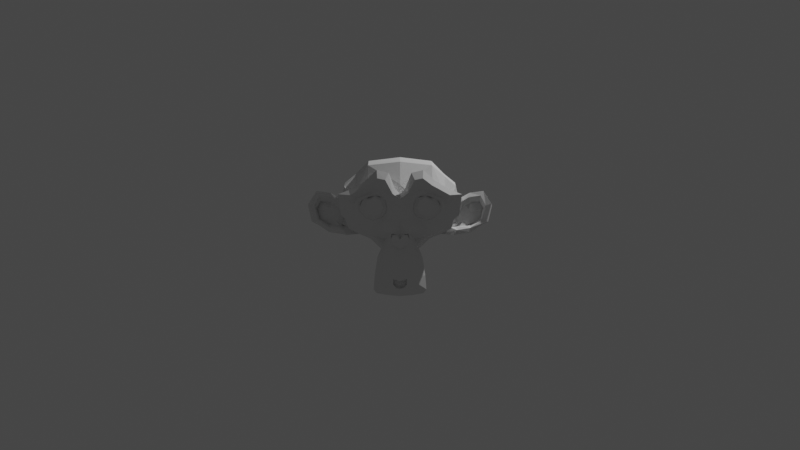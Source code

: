 # Source: Monkey3.blend  (saved by Blender 2.90.8; exported with 4.5.12 LTS)
import bpy
from mathutils import Matrix  # noqa: F401  (used for matrix-valued properties, if any)

bpy.ops.wm.read_factory_settings(use_empty=True)
scene = bpy.context.scene
scene.name = 'Scene'

# ---- collections
col_collection = bpy.data.collections.new('Collection'); scene.collection.children.link(col_collection)

# ---- world
world_world = bpy.data.worlds.new('World'); scene.world = world_world
world_world.use_nodes = True; world_world.node_tree.nodes.clear()
_N = world_world.node_tree.nodes; _L = world_world.node_tree.links
n0 = _N.new('ShaderNodeOutputWorld'); n0.name = 'World Output'; n0.location = (300, 300)
n1 = _N.new('ShaderNodeBackground'); n1.name = 'Background'; n1.location = (10, 300)
n1.inputs[0].default_value = (0.05088, 0.05088, 0.05088, 1.0)
_L.new(n1.outputs[0], n0.inputs[0])
n0.is_active_output = True
world_world.color = (0.05088, 0.05088, 0.05088)
world_world.use_sun_shadow = False
world_world.sun_shadow_jitter_overblur = 0.0

# ---- cameras
cam_camera = bpy.data.cameras.new('Camera')
cam_camera.clip_end = 100.0
cam_camera.ortho_scale = 7.314

# ---- lights
light_light = bpy.data.lights.new('Light', 'POINT')
light_light.transmission_factor = 0.0
light_light.energy = 1000.0
light_light.shadow_soft_size = 0.1
light_light.shadow_maximum_resolution = 0.006
light_light.use_absolute_resolution = True

# ---- meshes
me_suzanne = bpy.data.meshes.new('Suzanne')
me_suzanne.from_pydata([(0.4375, -0.7656, 0.1641), (-0.4375, -0.7656, 0.1641), (0.5, -0.6875, 0.09375), (-0.5, -0.6875, 0.09375), (0.5469, -0.5781, 0.05469), (-0.5469, -0.5781, 0.05469), (0.3516, -0.6172, -0.02344), (-0.3516, -0.6172, -0.02344), (0.3516, -0.7188, 0.03125), (-0.3516, -0.7188, 0.03125), (0.3516, -0.7812, 0.1328), (-0.3516, -0.7812, 0.1328), (0.2734, -0.7969, 0.1641), (-0.2734, -0.7969, 0.1641), (0.2031, -0.7422, 0.09375), (-0.2031, -0.7422, 0.09375), (0.1562, -0.6484, 0.05469), (-0.1562, -0.6484, 0.05469), (0.07812, -0.6562, 0.2422), (-0.07812, -0.6562, 0.2422), (0.1406, -0.7422, 0.2422), (-0.1406, -0.7422, 0.2422), (0.2422, -0.7969, 0.2422), (-0.2422, -0.7969, 0.2422), (0.2734, -0.7969, 0.3281), (-0.2734, -0.7969, 0.3281), (0.2031, -0.7422, 0.3906), (-0.2031, -0.7422, 0.3906), (0.1562, -0.6484, 0.4375), (-0.1562, -0.6484, 0.4375), (0.3516, -0.6172, 0.5156), (-0.3516, -0.6172, 0.5156), (0.3516, -0.7188, 0.4531), (-0.3516, -0.7188, 0.4531), (0.3516, -0.7812, 0.3594), (-0.3516, -0.7812, 0.3594), (0.4375, -0.7656, 0.3281), (-0.4375, -0.7656, 0.3281), (0.5, -0.6875, 0.3906), (-0.5, -0.6875, 0.3906), (0.5469, -0.5781, 0.4375), (-0.5469, -0.5781, 0.4375), (0.625, -0.5625, 0.2422), (-0.625, -0.5625, 0.2422), (0.5625, -0.6719, 0.2422), (-0.5625, -0.6719, 0.2422), (0.4688, -0.7578, 0.2422), (-0.4688, -0.7578, 0.2422), (0.4766, -0.7734, 0.2422), (-0.4766, -0.7734, 0.2422), (0.4453, -0.7812, 0.3359), (-0.4453, -0.7812, 0.3359), (0.3516, -0.8047, 0.375), (-0.3516, -0.8047, 0.375), (0.2656, -0.8203, 0.3359), (-0.2656, -0.8203, 0.3359), (0.2266, -0.8203, 0.2422), (-0.2266, -0.8203, 0.2422), (0.2656, -0.8203, 0.1562), (-0.2656, -0.8203, 0.1562), (0.3516, -0.8281, 0.2422), (-0.3516, -0.8281, 0.2422), (0.3516, -0.8047, 0.1172), (-0.3516, -0.8047, 0.1172), (0.4453, -0.7812, 0.1562), (-0.4453, -0.7812, 0.1562), (0.0, -0.7422, 0.4297), (0.0, -0.8203, 0.3516), (0.0, -0.7344, -0.6797), (0.0, -0.7812, -0.3203), (0.0, -0.7969, -0.1875), (0.0, -0.7188, -0.7734), (0.0, -0.6016, 0.4062), (0.0, -0.5703, 0.5703), (0.0, 0.5469, 0.8984), (0.0, 0.8516, 0.5625), (0.0, 0.8281, 0.07031), (0.0, 0.3516, -0.3828), (0.2031, -0.5625, -0.1875), (-0.2031, -0.5625, -0.1875), (0.3125, -0.5703, -0.4375), (-0.3125, -0.5703, -0.4375), (0.3516, -0.5703, -0.6953), (-0.3516, -0.5703, -0.6953), (0.3672, -0.5312, -0.8906), (-0.3672, -0.5312, -0.8906), (0.3281, -0.5234, -0.9453), (-0.3281, -0.5234, -0.9453), (0.1797, -0.5547, -0.9688), (-0.1797, -0.5547, -0.9688), (0.0, -0.5781, -0.9844), (0.4375, -0.5312, -0.1406), (-0.4375, -0.5312, -0.1406), (0.6328, -0.5391, -0.03906), (-0.6328, -0.5391, -0.03906), (0.8281, -0.4453, 0.1484), (-0.8281, -0.4453, 0.1484), (0.8594, -0.5938, 0.4297), (-0.8594, -0.5938, 0.4297), (0.7109, -0.625, 0.4844), (-0.7109, -0.625, 0.4844), (0.4922, -0.6875, 0.6016), (-0.4922, -0.6875, 0.6016), (0.3203, -0.7344, 0.7578), (-0.3203, -0.7344, 0.7578), (0.1562, -0.7578, 0.7188), (-0.1562, -0.7578, 0.7188), (0.0625, -0.75, 0.4922), (-0.0625, -0.75, 0.4922), (0.1641, -0.7734, 0.4141), (-0.1641, -0.7734, 0.4141), (0.125, -0.7656, 0.3047), (-0.125, -0.7656, 0.3047), (0.2031, -0.7422, 0.09375), (-0.2031, -0.7422, 0.09375), (0.375, -0.7031, 0.01562), (-0.375, -0.7031, 0.01562), (0.4922, -0.6719, 0.0625), (-0.4922, -0.6719, 0.0625), (0.625, -0.6484, 0.1875), (-0.625, -0.6484, 0.1875), (0.6406, -0.6484, 0.2969), (-0.6406, -0.6484, 0.2969), (0.6016, -0.6641, 0.375), (-0.6016, -0.6641, 0.375), (0.4297, -0.7188, 0.4375), (-0.4297, -0.7188, 0.4375), (0.25, -0.7578, 0.4688), (-0.25, -0.7578, 0.4688), (0.0, -0.7344, -0.7656), (0.1094, -0.7344, -0.7188), (-0.1094, -0.7344, -0.7188), (0.1172, -0.7109, -0.8359), (-0.1172, -0.7109, -0.8359), (0.0625, -0.6953, -0.8828), (-0.0625, -0.6953, -0.8828), (0.0, -0.6875, -0.8906), (0.0, -0.75, -0.1953), (0.0, -0.7422, -0.1406), (0.1016, -0.7422, -0.1484), (-0.1016, -0.7422, -0.1484), (0.125, -0.75, -0.2266), (-0.125, -0.75, -0.2266), (0.08594, -0.7422, -0.2891), (-0.08594, -0.7422, -0.2891), (0.3984, -0.6719, -0.04688), (-0.3984, -0.6719, -0.04688), (0.6172, -0.625, 0.05469), (-0.6172, -0.625, 0.05469), (0.7266, -0.6016, 0.2031), (-0.7266, -0.6016, 0.2031), (0.7422, -0.6562, 0.375), (-0.7422, -0.6562, 0.375), (0.6875, -0.7266, 0.4141), (-0.6875, -0.7266, 0.4141), (0.4375, -0.7969, 0.5469), (-0.4375, -0.7969, 0.5469), (0.3125, -0.8359, 0.6406), (-0.3125, -0.8359, 0.6406), (0.2031, -0.8516, 0.6172), (-0.2031, -0.8516, 0.6172), (0.1016, -0.8438, 0.4297), (-0.1016, -0.8438, 0.4297), (0.125, -0.8125, -0.1016), (-0.125, -0.8125, -0.1016), (0.2109, -0.7109, -0.4453), (-0.2109, -0.7109, -0.4453), (0.25, -0.6875, -0.7031), (-0.25, -0.6875, -0.7031), (0.2656, -0.6641, -0.8203), (-0.2656, -0.6641, -0.8203), (0.2344, -0.6328, -0.9141), (-0.2344, -0.6328, -0.9141), (0.1641, -0.6328, -0.9297), (-0.1641, -0.6328, -0.9297), (0.0, -0.6406, -0.9453), (0.0, -0.7266, 0.04688), (0.0, -0.7656, 0.2109), (0.3281, -0.7422, 0.4766), (-0.3281, -0.7422, 0.4766), (0.1641, -0.75, 0.1406), (-0.1641, -0.75, 0.1406), (0.1328, -0.7578, 0.2109), (-0.1328, -0.7578, 0.2109), (0.1172, -0.7344, -0.6875), (-0.1172, -0.7344, -0.6875), (0.07812, -0.75, -0.4453), (-0.07812, -0.75, -0.4453), (0.0, -0.75, -0.4453), (0.0, -0.7422, -0.3281), (0.09375, -0.7812, -0.2734), (-0.09375, -0.7812, -0.2734), (0.1328, -0.7969, -0.2266), (-0.1328, -0.7969, -0.2266), (0.1094, -0.7812, -0.1328), (-0.1094, -0.7812, -0.1328), (0.03906, -0.7812, -0.125), (-0.03906, -0.7812, -0.125), (0.0, -0.8281, -0.2031), (0.04688, -0.8125, -0.1484), (-0.04688, -0.8125, -0.1484), (0.09375, -0.8125, -0.1562), (-0.09375, -0.8125, -0.1562), (0.1094, -0.8281, -0.2266), (-0.1094, -0.8281, -0.2266), (0.07812, -0.8047, -0.25), (-0.07812, -0.8047, -0.25), (0.0, -0.8047, -0.2891), (0.2578, -0.5547, -0.3125), (-0.2578, -0.5547, -0.3125), (0.1641, -0.7109, -0.2422), (-0.1641, -0.7109, -0.2422), (0.1797, -0.7109, -0.3125), (-0.1797, -0.7109, -0.3125), (0.2344, -0.5547, -0.25), (-0.2344, -0.5547, -0.25), (0.0, -0.6875, -0.875), (0.04688, -0.6875, -0.8672), (-0.04688, -0.6875, -0.8672), (0.09375, -0.7109, -0.8203), (-0.09375, -0.7109, -0.8203), (0.09375, -0.7266, -0.7422), (-0.09375, -0.7266, -0.7422), (0.0, -0.6562, -0.7812), (0.09375, -0.6641, -0.75), (-0.09375, -0.6641, -0.75), (0.09375, -0.6406, -0.8125), (-0.09375, -0.6406, -0.8125), (0.04688, -0.6328, -0.8516), (-0.04688, -0.6328, -0.8516), (0.0, -0.6328, -0.8594), (0.1719, -0.7812, 0.2188), (-0.1719, -0.7812, 0.2188), (0.1875, -0.7734, 0.1562), (-0.1875, -0.7734, 0.1562), (0.3359, -0.7578, 0.4297), (-0.3359, -0.7578, 0.4297), (0.2734, -0.7734, 0.4219), (-0.2734, -0.7734, 0.4219), (0.4219, -0.7734, 0.3984), (-0.4219, -0.7734, 0.3984), (0.5625, -0.6953, 0.3516), (-0.5625, -0.6953, 0.3516), (0.5859, -0.6875, 0.2891), (-0.5859, -0.6875, 0.2891), (0.5781, -0.6797, 0.1953), (-0.5781, -0.6797, 0.1953), (0.4766, -0.7188, 0.1016), (-0.4766, -0.7188, 0.1016), (0.375, -0.7422, 0.0625), (-0.375, -0.7422, 0.0625), (0.2266, -0.7812, 0.1094), (-0.2266, -0.7812, 0.1094), (0.1797, -0.7812, 0.2969), (-0.1797, -0.7812, 0.2969), (0.2109, -0.7812, 0.375), (-0.2109, -0.7812, 0.375), (0.2344, -0.7578, 0.3594), (-0.2344, -0.7578, 0.3594), (0.1953, -0.7578, 0.2969), (-0.1953, -0.7578, 0.2969), (0.2422, -0.7578, 0.125), (-0.2422, -0.7578, 0.125), (0.375, -0.7266, 0.08594), (-0.375, -0.7266, 0.08594), (0.4609, -0.7031, 0.1172), (-0.4609, -0.7031, 0.1172), (0.5469, -0.6719, 0.2109), (-0.5469, -0.6719, 0.2109), (0.5547, -0.6719, 0.2812), (-0.5547, -0.6719, 0.2812), (0.5312, -0.6797, 0.3359), (-0.5312, -0.6797, 0.3359), (0.4141, -0.75, 0.3906), (-0.4141, -0.75, 0.3906), (0.2812, -0.7656, 0.3984), (-0.2812, -0.7656, 0.3984), (0.3359, -0.75, 0.4062), (-0.3359, -0.75, 0.4062), (0.2031, -0.75, 0.1719), (-0.2031, -0.75, 0.1719), (0.1953, -0.75, 0.2266), (-0.1953, -0.75, 0.2266), (0.1094, -0.6094, 0.4609), (-0.1094, -0.6094, 0.4609), (0.1953, -0.6172, 0.6641), (-0.1953, -0.6172, 0.6641), (0.3359, -0.5938, 0.6875), (-0.3359, -0.5938, 0.6875), (0.4844, -0.5547, 0.5547), (-0.4844, -0.5547, 0.5547), (0.6797, -0.4922, 0.4531), (-0.6797, -0.4922, 0.4531), (0.7969, -0.4609, 0.4062), (-0.7969, -0.4609, 0.4062), (0.7734, -0.375, 0.1641), (-0.7734, -0.375, 0.1641), (0.6016, -0.4141, 0.0), (-0.6016, -0.4141, 0.0), (0.4375, -0.4688, -0.09375), (-0.4375, -0.4688, -0.09375), (0.0, -0.2891, 0.8984), (0.0, 0.07812, 0.9844), (0.0, 0.6719, -0.1953), (0.0, -0.1875, -0.4609), (0.0, -0.4609, -0.9766), (0.0, -0.3438, -0.8047), (0.0, -0.3203, -0.5703), (0.0, -0.2812, -0.4844), (0.8516, -0.05469, 0.2344), (-0.8516, -0.05469, 0.2344), (0.8594, 0.04688, 0.3203), (-0.8594, 0.04688, 0.3203), (0.7734, 0.4375, 0.2656), (-0.7734, 0.4375, 0.2656), (0.4609, 0.7031, 0.4375), (-0.4609, 0.7031, 0.4375), (0.7344, -0.07031, -0.04688), (-0.7344, -0.07031, -0.04688), (0.5938, 0.1641, -0.125), (-0.5938, 0.1641, -0.125), (0.6406, 0.4297, -0.007812), (-0.6406, 0.4297, -0.007812), (0.3359, 0.6641, 0.05469), (-0.3359, 0.6641, 0.05469), (0.2344, -0.4062, -0.3516), (-0.2344, -0.4062, -0.3516), (0.1797, -0.2578, -0.4141), (-0.1797, -0.2578, -0.4141), (0.2891, -0.3828, -0.7109), (-0.2891, -0.3828, -0.7109), (0.25, -0.3906, -0.5), (-0.25, -0.3906, -0.5), (0.3281, -0.3984, -0.9141), (-0.3281, -0.3984, -0.9141), (0.1406, -0.3672, -0.7578), (-0.1406, -0.3672, -0.7578), (0.125, -0.3594, -0.5391), (-0.125, -0.3594, -0.5391), (0.1641, -0.4375, -0.9453), (-0.1641, -0.4375, -0.9453), (0.2188, -0.4297, -0.2812), (-0.2188, -0.4297, -0.2812), (0.2109, -0.4688, -0.2266), (-0.2109, -0.4688, -0.2266), (0.2031, -0.5, -0.1719), (-0.2031, -0.5, -0.1719), (0.2109, -0.1641, -0.3906), (-0.2109, -0.1641, -0.3906), (0.2969, 0.2656, -0.3125), (-0.2969, 0.2656, -0.3125), (0.3438, 0.5391, -0.1484), (-0.3438, 0.5391, -0.1484), (0.4531, 0.3828, 0.8672), (-0.4531, 0.3828, 0.8672), (0.4531, 0.07031, 0.9297), (-0.4531, 0.07031, 0.9297), (0.4531, -0.2344, 0.8516), (-0.4531, -0.2344, 0.8516), (0.4609, -0.4297, 0.5234), (-0.4609, -0.4297, 0.5234), (0.7266, -0.3359, 0.4062), (-0.7266, -0.3359, 0.4062), (0.6328, -0.2812, 0.4531), (-0.6328, -0.2812, 0.4531), (0.6406, -0.05469, 0.7031), (-0.6406, -0.05469, 0.7031), (0.7969, -0.125, 0.5625), (-0.7969, -0.125, 0.5625), (0.7969, 0.1172, 0.6172), (-0.7969, 0.1172, 0.6172), (0.6406, 0.1953, 0.75), (-0.6406, 0.1953, 0.75), (0.6406, 0.4453, 0.6797), (-0.6406, 0.4453, 0.6797), (0.7969, 0.3594, 0.5391), (-0.7969, 0.3594, 0.5391), (0.6172, 0.5859, 0.3281), (-0.6172, 0.5859, 0.3281), (0.4844, 0.5469, 0.02344), (-0.4844, 0.5469, 0.02344), (0.8203, 0.2031, 0.3281), (-0.8203, 0.2031, 0.3281), (0.4062, -0.1484, -0.1719), (-0.4062, -0.1484, -0.1719), (0.4297, 0.2109, -0.1953), (-0.4297, 0.2109, -0.1953), (0.8906, 0.2344, 0.4062), (-0.8906, 0.2344, 0.4062), (0.7734, 0.125, -0.1406), (-0.7734, 0.125, -0.1406), (1.039, 0.3281, -0.1016), (-1.039, 0.3281, -0.1016), (1.281, 0.4297, 0.05469), (-1.281, 0.4297, 0.05469), (1.352, 0.4219, 0.3203), (-1.352, 0.4219, 0.3203), (1.234, 0.4219, 0.5078), (-1.234, 0.4219, 0.5078), (1.023, 0.3125, 0.4766), (-1.023, 0.3125, 0.4766), (1.016, 0.2891, 0.4141), (-1.016, 0.2891, 0.4141), (1.188, 0.3906, 0.4375), (-1.188, 0.3906, 0.4375), (1.266, 0.4062, 0.2891), (-1.266, 0.4062, 0.2891), (1.211, 0.4062, 0.07812), (-1.211, 0.4062, 0.07812), (1.031, 0.3047, -0.03906), (-1.031, 0.3047, -0.03906), (0.8281, 0.1328, -0.07031), (-0.8281, 0.1328, -0.07031), (0.9219, 0.2188, 0.3594), (-0.9219, 0.2188, 0.3594), (0.9453, 0.2891, 0.3047), (-0.9453, 0.2891, 0.3047), (0.8828, 0.2109, -0.02344), (-0.8828, 0.2109, -0.02344), (1.039, 0.3672, 0.0), (-1.039, 0.3672, 0.0), (1.188, 0.4453, 0.09375), (-1.188, 0.4453, 0.09375), (1.234, 0.4453, 0.25), (-1.234, 0.4453, 0.25), (1.172, 0.4375, 0.3594), (-1.172, 0.4375, 0.3594), (1.023, 0.3594, 0.3438), (-1.023, 0.3594, 0.3438), (0.8438, 0.2109, 0.2891), (-0.8438, 0.2109, 0.2891), (0.8359, 0.2734, 0.1719), (-0.8359, 0.2734, 0.1719), (0.7578, 0.2734, 0.09375), (-0.7578, 0.2734, 0.09375), (0.8203, 0.2734, 0.08594), (-0.8203, 0.2734, 0.08594), (0.8438, 0.2734, 0.01562), (-0.8438, 0.2734, 0.01562), (0.8125, 0.2734, -0.01562), (-0.8125, 0.2734, -0.01562), (0.7266, 0.07031, 0.0), (-0.7266, 0.07031, 0.0), (0.7188, 0.1719, -0.02344), (-0.7188, 0.1719, -0.02344), (0.7188, 0.1875, 0.03906), (-0.7188, 0.1875, 0.03906), (0.7969, 0.2109, 0.2031), (-0.7969, 0.2109, 0.2031), (0.8906, 0.2656, 0.2422), (-0.8906, 0.2656, 0.2422), (0.8906, 0.3203, 0.2344), (-0.8906, 0.3203, 0.2344), (0.8125, 0.3203, -0.01562), (-0.8125, 0.3203, -0.01562), (0.8516, 0.3203, 0.01562), (-0.8516, 0.3203, 0.01562), (0.8281, 0.3203, 0.07812), (-0.8281, 0.3203, 0.07812), (0.7656, 0.3203, 0.09375), (-0.7656, 0.3203, 0.09375), (0.8438, 0.3203, 0.1719), (-0.8438, 0.3203, 0.1719), (1.039, 0.4141, 0.3281), (-1.039, 0.4141, 0.3281), (1.188, 0.4844, 0.3438), (-1.188, 0.4844, 0.3438), (1.258, 0.4922, 0.2422), (-1.258, 0.4922, 0.2422), (1.211, 0.4844, 0.08594), (-1.211, 0.4844, 0.08594), (1.047, 0.4219, 0.0), (-1.047, 0.4219, 0.0), (0.8828, 0.2656, -0.01562), (-0.8828, 0.2656, -0.01562), (0.9531, 0.3438, 0.2891), (-0.9531, 0.3438, 0.2891), (0.8906, 0.3281, 0.1094), (-0.8906, 0.3281, 0.1094), (0.9375, 0.3359, 0.0625), (-0.9375, 0.3359, 0.0625), (1.0, 0.3672, 0.125), (-1.0, 0.3672, 0.125), (0.9609, 0.3516, 0.1719), (-0.9609, 0.3516, 0.1719), (1.016, 0.375, 0.2344), (-1.016, 0.375, 0.2344), (1.055, 0.3828, 0.1875), (-1.055, 0.3828, 0.1875), (1.109, 0.3906, 0.2109), (-1.109, 0.3906, 0.2109), (1.086, 0.3906, 0.2734), (-1.086, 0.3906, 0.2734), (1.023, 0.4844, 0.4375), (-1.023, 0.4844, 0.4375), (1.25, 0.5469, 0.4688), (-1.25, 0.5469, 0.4688), (1.367, 0.5, 0.2969), (-1.367, 0.5, 0.2969), (1.312, 0.5312, 0.05469), (-1.312, 0.5312, 0.05469), (1.039, 0.4922, -0.08594), (-1.039, 0.4922, -0.08594), (0.7891, 0.3281, -0.125), (-0.7891, 0.3281, -0.125), (0.8594, 0.3828, 0.3828), (-0.8594, 0.3828, 0.3828)], [], [(46, 0, 2, 44), (3, 1, 47, 45), (44, 2, 4, 42), (5, 3, 45, 43), (2, 8, 6, 4), (7, 9, 3, 5), (0, 10, 8, 2), (9, 11, 1, 3), (10, 12, 14, 8), (15, 13, 11, 9), (8, 14, 16, 6), (17, 15, 9, 7), (14, 20, 18, 16), (19, 21, 15, 17), (12, 22, 20, 14), (21, 23, 13, 15), (22, 24, 26, 20), (27, 25, 23, 21), (20, 26, 28, 18), (29, 27, 21, 19), (26, 32, 30, 28), (31, 33, 27, 29), (24, 34, 32, 26), (33, 35, 25, 27), (34, 36, 38, 32), (39, 37, 35, 33), (32, 38, 40, 30), (41, 39, 33, 31), (38, 44, 42, 40), (43, 45, 39, 41), (36, 46, 44, 38), (45, 47, 37, 39), (46, 36, 50, 48), (51, 37, 47, 49), (36, 34, 52, 50), (53, 35, 37, 51), (34, 24, 54, 52), (55, 25, 35, 53), (24, 22, 56, 54), (57, 23, 25, 55), (22, 12, 58, 56), (59, 13, 23, 57), (12, 10, 62, 58), (63, 11, 13, 59), (10, 0, 64, 62), (65, 1, 11, 63), (0, 46, 48, 64), (49, 47, 1, 65), (60, 64, 48), (49, 65, 61), (62, 64, 60), (61, 65, 63), (60, 58, 62), (63, 59, 61), (60, 56, 58), (59, 57, 61), (60, 54, 56), (57, 55, 61), (60, 52, 54), (55, 53, 61), (60, 50, 52), (53, 51, 61), (60, 48, 50), (51, 49, 61), (88, 173, 175, 90), (175, 174, 89, 90), (86, 171, 173, 88), (174, 172, 87, 89), (84, 169, 171, 86), (172, 170, 85, 87), (82, 167, 169, 84), (170, 168, 83, 85), (80, 165, 167, 82), (168, 166, 81, 83), (78, 91, 145, 163), (146, 92, 79, 164), (91, 93, 147, 145), (148, 94, 92, 146), (93, 95, 149, 147), (150, 96, 94, 148), (95, 97, 151, 149), (152, 98, 96, 150), (97, 99, 153, 151), (154, 100, 98, 152), (99, 101, 155, 153), (156, 102, 100, 154), (101, 103, 157, 155), (158, 104, 102, 156), (103, 105, 159, 157), (160, 106, 104, 158), (105, 107, 161, 159), (162, 108, 106, 160), (107, 66, 67, 161), (67, 66, 108, 162), (109, 127, 159, 161), (160, 128, 110, 162), (127, 178, 157, 159), (158, 179, 128, 160), (125, 155, 157, 178), (158, 156, 126, 179), (123, 153, 155, 125), (156, 154, 124, 126), (121, 151, 153, 123), (154, 152, 122, 124), (119, 149, 151, 121), (152, 150, 120, 122), (117, 147, 149, 119), (150, 148, 118, 120), (115, 145, 147, 117), (148, 146, 116, 118), (113, 163, 145, 115), (146, 164, 114, 116), (113, 180, 176, 163), (176, 181, 114, 164), (109, 161, 67, 111), (67, 162, 110, 112), (111, 67, 177, 182), (177, 67, 112, 183), (176, 180, 182, 177), (183, 181, 176, 177), (134, 136, 175, 173), (175, 136, 135, 174), (132, 134, 173, 171), (174, 135, 133, 172), (130, 132, 171, 169), (172, 133, 131, 170), (165, 186, 184, 167), (185, 187, 166, 168), (130, 169, 167, 184), (168, 170, 131, 185), (143, 189, 188, 186), (188, 189, 144, 187), (184, 186, 188, 68), (188, 187, 185, 68), (129, 130, 184, 68), (185, 131, 129, 68), (141, 192, 190, 143), (191, 193, 142, 144), (139, 194, 192, 141), (193, 195, 140, 142), (138, 196, 194, 139), (195, 197, 138, 140), (137, 70, 196, 138), (197, 70, 137, 138), (189, 143, 190, 69), (191, 144, 189, 69), (69, 190, 205, 207), (206, 191, 69, 207), (70, 198, 199, 196), (200, 198, 70, 197), (196, 199, 201, 194), (202, 200, 197, 195), (194, 201, 203, 192), (204, 202, 195, 193), (192, 203, 205, 190), (206, 204, 193, 191), (198, 203, 201, 199), (202, 204, 198, 200), (198, 207, 205, 203), (206, 207, 198, 204), (138, 139, 163, 176), (164, 140, 138, 176), (139, 141, 210, 163), (211, 142, 140, 164), (141, 143, 212, 210), (213, 144, 142, 211), (143, 186, 165, 212), (166, 187, 144, 213), (80, 208, 212, 165), (213, 209, 81, 166), (208, 214, 210, 212), (211, 215, 209, 213), (78, 163, 210, 214), (211, 164, 79, 215), (130, 129, 71, 221), (71, 129, 131, 222), (132, 130, 221, 219), (222, 131, 133, 220), (134, 132, 219, 217), (220, 133, 135, 218), (136, 134, 217, 216), (218, 135, 136, 216), (216, 217, 228, 230), (229, 218, 216, 230), (217, 219, 226, 228), (227, 220, 218, 229), (219, 221, 224, 226), (225, 222, 220, 227), (221, 71, 223, 224), (223, 71, 222, 225), (223, 230, 228, 224), (229, 230, 223, 225), (224, 228, 226), (227, 229, 225), (182, 180, 233, 231), (234, 181, 183, 232), (111, 182, 231, 253), (232, 183, 112, 254), (109, 111, 253, 255), (254, 112, 110, 256), (180, 113, 251, 233), (252, 114, 181, 234), (113, 115, 249, 251), (250, 116, 114, 252), (115, 117, 247, 249), (248, 118, 116, 250), (117, 119, 245, 247), (246, 120, 118, 248), (119, 121, 243, 245), (244, 122, 120, 246), (121, 123, 241, 243), (242, 124, 122, 244), (123, 125, 239, 241), (240, 126, 124, 242), (125, 178, 235, 239), (236, 179, 126, 240), (178, 127, 237, 235), (238, 128, 179, 236), (127, 109, 255, 237), (256, 110, 128, 238), (237, 255, 257, 275), (258, 256, 238, 276), (235, 237, 275, 277), (276, 238, 236, 278), (239, 235, 277, 273), (278, 236, 240, 274), (241, 239, 273, 271), (274, 240, 242, 272), (243, 241, 271, 269), (272, 242, 244, 270), (245, 243, 269, 267), (270, 244, 246, 268), (247, 245, 267, 265), (268, 246, 248, 266), (249, 247, 265, 263), (266, 248, 250, 264), (251, 249, 263, 261), (264, 250, 252, 262), (233, 251, 261, 279), (262, 252, 234, 280), (255, 253, 259, 257), (260, 254, 256, 258), (253, 231, 281, 259), (282, 232, 254, 260), (231, 233, 279, 281), (280, 234, 232, 282), (66, 107, 283, 72), (284, 108, 66, 72), (107, 105, 285, 283), (286, 106, 108, 284), (105, 103, 287, 285), (288, 104, 106, 286), (103, 101, 289, 287), (290, 102, 104, 288), (101, 99, 291, 289), (292, 100, 102, 290), (99, 97, 293, 291), (294, 98, 100, 292), (97, 95, 295, 293), (296, 96, 98, 294), (95, 93, 297, 295), (298, 94, 96, 296), (93, 91, 299, 297), (300, 92, 94, 298), (307, 308, 327, 337), (328, 308, 307, 338), (306, 307, 337, 335), (338, 307, 306, 336), (305, 306, 335, 339), (336, 306, 305, 340), (88, 90, 305, 339), (305, 90, 89, 340), (86, 88, 339, 333), (340, 89, 87, 334), (84, 86, 333, 329), (334, 87, 85, 330), (82, 84, 329, 331), (330, 85, 83, 332), (329, 335, 337, 331), (338, 336, 330, 332), (329, 333, 339, 335), (340, 334, 330, 336), (325, 331, 337, 327), (338, 332, 326, 328), (80, 82, 331, 325), (332, 83, 81, 326), (208, 341, 343, 214), (344, 342, 209, 215), (80, 325, 341, 208), (342, 326, 81, 209), (78, 214, 343, 345), (344, 215, 79, 346), (78, 345, 299, 91), (300, 346, 79, 92), (76, 323, 351, 303), (352, 324, 76, 303), (303, 351, 349, 77), (350, 352, 303, 77), (77, 349, 347, 304), (348, 350, 77, 304), (304, 347, 327, 308), (328, 348, 304, 308), (325, 327, 347, 341), (348, 328, 326, 342), (295, 297, 317, 309), (318, 298, 296, 310), (75, 315, 323, 76), (324, 316, 75, 76), (301, 357, 355, 302), (356, 358, 301, 302), (302, 355, 353, 74), (354, 356, 302, 74), (74, 353, 315, 75), (316, 354, 74, 75), (291, 293, 361, 363), (362, 294, 292, 364), (363, 361, 367, 365), (368, 362, 364, 366), (365, 367, 369, 371), (370, 368, 366, 372), (371, 369, 375, 373), (376, 370, 372, 374), (313, 377, 373, 375), (374, 378, 314, 376), (315, 353, 373, 377), (374, 354, 316, 378), (353, 355, 371, 373), (372, 356, 354, 374), (355, 357, 365, 371), (366, 358, 356, 372), (357, 359, 363, 365), (364, 360, 358, 366), (289, 291, 363, 359), (364, 292, 290, 360), (73, 359, 357, 301), (358, 360, 73, 301), (283, 285, 287, 289), (288, 286, 284, 290), (283, 289, 359, 73), (360, 290, 284, 73), (72, 283, 73), (73, 284, 72), (293, 295, 309, 361), (310, 296, 294, 362), (309, 311, 367, 361), (368, 312, 310, 362), (311, 381, 369, 367), (370, 382, 312, 368), (313, 375, 369, 381), (370, 376, 314, 382), (347, 349, 385, 383), (386, 350, 348, 384), (317, 383, 385, 319), (386, 384, 318, 320), (297, 299, 383, 317), (384, 300, 298, 318), (299, 343, 341, 383), (342, 344, 300, 384), (341, 347, 383), (384, 348, 342), (299, 345, 343), (344, 346, 300), (313, 321, 379, 377), (380, 322, 314, 378), (315, 377, 379, 323), (380, 378, 316, 324), (319, 385, 379, 321), (380, 386, 320, 322), (349, 351, 379, 385), (380, 352, 350, 386), (323, 379, 351), (352, 380, 324), (399, 387, 413, 401), (414, 388, 400, 402), (399, 401, 403, 397), (404, 402, 400, 398), (397, 403, 405, 395), (406, 404, 398, 396), (395, 405, 407, 393), (408, 406, 396, 394), (393, 407, 409, 391), (410, 408, 394, 392), (391, 409, 411, 389), (412, 410, 392, 390), (409, 419, 417, 411), (418, 420, 410, 412), (407, 421, 419, 409), (420, 422, 408, 410), (405, 423, 421, 407), (422, 424, 406, 408), (403, 425, 423, 405), (424, 426, 404, 406), (401, 427, 425, 403), (426, 428, 402, 404), (401, 413, 415, 427), (416, 414, 402, 428), (317, 319, 443, 441), (444, 320, 318, 442), (319, 389, 411, 443), (412, 390, 320, 444), (309, 317, 441, 311), (442, 318, 310, 312), (381, 429, 413, 387), (414, 430, 382, 388), (411, 417, 439, 443), (440, 418, 412, 444), (437, 445, 443, 439), (444, 446, 438, 440), (433, 445, 437, 435), (438, 446, 434, 436), (431, 447, 445, 433), (446, 448, 432, 434), (429, 447, 431, 449), (432, 448, 430, 450), (413, 429, 449, 415), (450, 430, 414, 416), (311, 447, 429, 381), (430, 448, 312, 382), (311, 441, 445, 447), (446, 442, 312, 448), (441, 443, 445), (446, 444, 442), (415, 449, 451, 475), (452, 450, 416, 476), (449, 431, 461, 451), (462, 432, 450, 452), (431, 433, 459, 461), (460, 434, 432, 462), (433, 435, 457, 459), (458, 436, 434, 460), (435, 437, 455, 457), (456, 438, 436, 458), (437, 439, 453, 455), (454, 440, 438, 456), (439, 417, 473, 453), (474, 418, 440, 454), (427, 415, 475, 463), (476, 416, 428, 464), (425, 427, 463, 465), (464, 428, 426, 466), (423, 425, 465, 467), (466, 426, 424, 468), (421, 423, 467, 469), (468, 424, 422, 470), (419, 421, 469, 471), (470, 422, 420, 472), (417, 419, 471, 473), (472, 420, 418, 474), (457, 455, 479, 477), (480, 456, 458, 478), (477, 479, 481, 483), (482, 480, 478, 484), (483, 481, 487, 485), (488, 482, 484, 486), (485, 487, 489, 491), (490, 488, 486, 492), (463, 475, 485, 491), (486, 476, 464, 492), (451, 483, 485, 475), (486, 484, 452, 476), (451, 461, 477, 483), (478, 462, 452, 484), (457, 477, 461, 459), (462, 478, 458, 460), (453, 473, 479, 455), (480, 474, 454, 456), (471, 481, 479, 473), (480, 482, 472, 474), (469, 487, 481, 471), (482, 488, 470, 472), (467, 489, 487, 469), (488, 490, 468, 470), (465, 491, 489, 467), (490, 492, 466, 468), (463, 491, 465), (466, 492, 464), (391, 389, 503, 501), (504, 390, 392, 502), (393, 391, 501, 499), (502, 392, 394, 500), (395, 393, 499, 497), (500, 394, 396, 498), (397, 395, 497, 495), (498, 396, 398, 496), (399, 397, 495, 493), (496, 398, 400, 494), (387, 399, 493, 505), (494, 400, 388, 506), (493, 501, 503, 505), (504, 502, 494, 506), (493, 495, 499, 501), (500, 496, 494, 502), (495, 497, 499), (500, 498, 496), (313, 381, 387, 505), (388, 382, 314, 506), (313, 505, 503, 321), (504, 506, 314, 322), (319, 321, 503, 389), (504, 322, 320, 390)])
_uv = me_suzanne.uv_layers.new(name='UVMap')
_uv.uv.foreach_set('vector', [0.891, 0.5901, 0.8706, 0.5896, 0.8601, 0.5601, 0.9046, 0.5594, 0.8562, 0.8505, 0.8681, 0.8215, 0.8884, 0.822, 0.9006, 0.8532, 0.9046, 0.5594, 0.8601, 0.5601, 0.853, 0.5216, 0.9202, 0.5245, 0.8475, 0.8887, 0.8562, 0.8505, 0.9006, 0.8532, 0.9147, 0.8887, 0.8601, 0.5601, 0.8289, 0.5908, 0.7985, 0.5695, 0.853, 0.5216, 0.7951, 0.8384, 0.8264, 0.8185, 0.8562, 0.8505, 0.8475, 0.8887, 0.8706, 0.5896, 0.8544, 0.6048, 0.8289, 0.5908, 0.8601, 0.5601, 0.8264, 0.8185, 0.8525, 0.8057, 0.8681, 0.8215, 0.8562, 0.8505, 0.8544, 0.6048, 0.8541, 0.6255, 0.8282, 0.6334, 0.8289, 0.5908, 0.8276, 0.776, 0.8532, 0.785, 0.8525, 0.8057, 0.8264, 0.8185, 0.8289, 0.5908, 0.8282, 0.6334, 0.791, 0.6454, 0.7985, 0.5695, 0.791, 0.7622, 0.8276, 0.776, 0.8264, 0.8185, 0.7951, 0.8384, 0.8282, 0.6334, 0.8552, 0.6685, 0.8424, 0.7025, 0.791, 0.6454, 0.8448, 0.7075, 0.8561, 0.742, 0.8276, 0.776, 0.791, 0.7622, 0.8541, 0.6255, 0.8675, 0.6423, 0.8552, 0.6685, 0.8282, 0.6334, 0.8561, 0.742, 0.8673, 0.7688, 0.8532, 0.785, 0.8276, 0.776, 0.8675, 0.6423, 0.8905, 0.6419, 0.9004, 0.667, 0.8552, 0.6685, 0.9012, 0.7456, 0.8902, 0.7702, 0.8673, 0.7688, 0.8561, 0.742, 0.8552, 0.6685, 0.9004, 0.667, 0.9189, 0.6997, 0.8424, 0.7025, 0.9212, 0.7137, 0.9012, 0.7456, 0.8561, 0.742, 0.8448, 0.7075, 0.9004, 0.667, 0.9319, 0.6368, 0.9684, 0.6453, 0.9189, 0.6997, 0.9682, 0.7702, 0.9314, 0.7771, 0.9012, 0.7456, 0.9212, 0.7137, 0.8905, 0.6419, 0.9059, 0.6279, 0.9319, 0.6368, 0.9004, 0.667, 0.9314, 0.7771, 0.905, 0.7849, 0.8902, 0.7702, 0.9012, 0.7456, 0.9059, 0.6279, 0.9062, 0.6057, 0.9337, 0.593, 0.9319, 0.6368, 0.9312, 0.8209, 0.9044, 0.807, 0.905, 0.7849, 0.9314, 0.7771, 0.9319, 0.6368, 0.9337, 0.593, 0.9684, 0.5738, 0.9684, 0.6453, 0.965, 0.8417, 0.9312, 0.8209, 0.9314, 0.7771, 0.9682, 0.7702, 0.9337, 0.593, 0.9046, 0.5594, 0.9202, 0.5245, 0.9684, 0.5738, 0.9147, 0.8887, 0.9006, 0.8532, 0.9312, 0.8209, 0.965, 0.8417, 0.9062, 0.6057, 0.891, 0.5901, 0.9046, 0.5594, 0.9337, 0.593, 0.9006, 0.8532, 0.8884, 0.822, 0.9044, 0.807, 0.9312, 0.8209, 0.891, 0.5901, 0.9062, 0.6057, 0.9024, 0.6079, 0.8896, 0.5933, 0.9006, 0.8047, 0.9044, 0.807, 0.8884, 0.822, 0.8872, 0.8187, 0.9062, 0.6057, 0.9059, 0.6279, 0.8998, 0.6263, 0.9024, 0.6079, 0.8988, 0.7862, 0.905, 0.7849, 0.9044, 0.807, 0.9006, 0.8047, 0.9059, 0.6279, 0.8905, 0.6419, 0.8878, 0.6365, 0.8998, 0.6263, 0.8874, 0.7754, 0.8902, 0.7702, 0.905, 0.7849, 0.8988, 0.7862, 0.8905, 0.6419, 0.8675, 0.6423, 0.8709, 0.6352, 0.8878, 0.6365, 0.8704, 0.776, 0.8673, 0.7688, 0.8902, 0.7702, 0.8874, 0.7754, 0.8675, 0.6423, 0.8541, 0.6255, 0.8599, 0.6239, 0.8709, 0.6352, 0.8589, 0.7868, 0.8532, 0.785, 0.8673, 0.7688, 0.8704, 0.776, 0.8541, 0.6255, 0.8544, 0.6048, 0.8597, 0.6082, 0.8599, 0.6239, 0.8579, 0.8025, 0.8525, 0.8057, 0.8532, 0.785, 0.8589, 0.7868, 0.8544, 0.6048, 0.8706, 0.5896, 0.8717, 0.594, 0.8597, 0.6082, 0.8693, 0.8172, 0.8681, 0.8215, 0.8525, 0.8057, 0.8579, 0.8025, 0.8706, 0.5896, 0.891, 0.5901, 0.8896, 0.5933, 0.8717, 0.594, 0.8872, 0.8187, 0.8884, 0.822, 0.8681, 0.8215, 0.8693, 0.8172, 0.8794, 0.6165, 0.8717, 0.594, 0.8896, 0.5933, 0.8872, 0.8187, 0.8693, 0.8172, 0.878, 0.7951, 0.8597, 0.6082, 0.8717, 0.594, 0.8794, 0.6165, 0.878, 0.7951, 0.8693, 0.8172, 0.8579, 0.8025, 0.8794, 0.6165, 0.8599, 0.6239, 0.8597, 0.6082, 0.8579, 0.8025, 0.8589, 0.7868, 0.878, 0.7951, 0.8794, 0.6165, 0.8709, 0.6352, 0.8599, 0.6239, 0.8589, 0.7868, 0.8704, 0.776, 0.878, 0.7951, 0.8794, 0.6165, 0.8878, 0.6365, 0.8709, 0.6352, 0.8704, 0.776, 0.8874, 0.7754, 0.878, 0.7951, 0.8794, 0.6165, 0.8998, 0.6263, 0.8878, 0.6365, 0.8874, 0.7754, 0.8988, 0.7862, 0.878, 0.7951, 0.8794, 0.6165, 0.9024, 0.6079, 0.8998, 0.6263, 0.8988, 0.7862, 0.9006, 0.8047, 0.878, 0.7951, 0.8794, 0.6165, 0.8896, 0.5933, 0.9024, 0.6079, 0.9006, 0.8047, 0.8872, 0.8187, 0.878, 0.7951, 0.5403, 0.05381, 0.5364, 0.06207, 0.5189, 0.05968, 0.5189, 0.05029, 0.5189, 0.05968, 0.5015, 0.06204, 0.4976, 0.05377, 0.5189, 0.05029, 0.5519, 0.05834, 0.5428, 0.06409, 0.5364, 0.06207, 0.5403, 0.05381, 0.5015, 0.06204, 0.4951, 0.06405, 0.486, 0.05827, 0.4976, 0.05377, 0.5551, 0.0619, 0.5463, 0.07267, 0.5428, 0.06409, 0.5519, 0.05834, 0.4951, 0.06405, 0.4916, 0.07262, 0.4828, 0.06183, 0.486, 0.05827, 0.5638, 0.07659, 0.5483, 0.08489, 0.5463, 0.07267, 0.5551, 0.0619, 0.4916, 0.07262, 0.4895, 0.08486, 0.474, 0.07651, 0.4828, 0.06183, 0.5831, 0.1085, 0.5556, 0.1217, 0.5483, 0.08489, 0.5638, 0.07659, 0.4895, 0.08486, 0.4822, 0.1218, 0.4545, 0.1085, 0.474, 0.07651, 0.6055, 0.1651, 0.6474, 0.2005, 0.6215, 0.2278, 0.5531, 0.2096, 0.4165, 0.2295, 0.3897, 0.2019, 0.432, 0.1656, 0.4853, 0.2101, 0.6474, 0.2005, 0.6764, 0.2332, 0.6648, 0.2532, 0.6215, 0.2278, 0.3727, 0.2564, 0.3603, 0.2359, 0.3897, 0.2019, 0.4165, 0.2295, 0.6764, 0.2332, 0.7153, 0.2654, 0.6839, 0.28, 0.6648, 0.2532, 0.3537, 0.2846, 0.3205, 0.2703, 0.3603, 0.2359, 0.3727, 0.2564, 0.7153, 0.2654, 0.7073, 0.3101, 0.6875, 0.3115, 0.6839, 0.28, 0.3512, 0.3174, 0.3307, 0.3169, 0.3205, 0.2703, 0.3537, 0.2846, 0.7073, 0.3101, 0.6974, 0.3327, 0.6768, 0.3239, 0.6875, 0.3115, 0.3627, 0.3297, 0.342, 0.3397, 0.3307, 0.3169, 0.3512, 0.3174, 0.6974, 0.3327, 0.6628, 0.3725, 0.6391, 0.3573, 0.6768, 0.3239, 0.4028, 0.3621, 0.3793, 0.3787, 0.342, 0.3397, 0.3627, 0.3297, 0.6628, 0.3725, 0.6268, 0.3958, 0.6183, 0.3752, 0.6391, 0.3573, 0.4246, 0.3793, 0.4169, 0.4006, 0.3793, 0.3787, 0.4028, 0.3621, 0.6268, 0.3958, 0.6048, 0.3978, 0.6008, 0.3779, 0.6183, 0.3752, 0.4424, 0.3812, 0.4393, 0.4015, 0.4169, 0.4006, 0.4246, 0.3793, 0.6048, 0.3978, 0.5531, 0.3905, 0.5597, 0.357, 0.6008, 0.3779, 0.4829, 0.3585, 0.4909, 0.3919, 0.4393, 0.4015, 0.4424, 0.3812, 0.5531, 0.3905, 0.5219, 0.386, 0.5211, 0.3439, 0.5597, 0.357, 0.5211, 0.3439, 0.5219, 0.386, 0.4909, 0.3919, 0.4829, 0.3585, 0.5773, 0.3402, 0.5998, 0.3448, 0.6008, 0.3779, 0.5597, 0.357, 0.4424, 0.3812, 0.442, 0.3478, 0.4646, 0.3422, 0.4829, 0.3585, 0.5998, 0.3448, 0.6155, 0.342, 0.6183, 0.3752, 0.6008, 0.3779, 0.4246, 0.3793, 0.426, 0.3456, 0.442, 0.3478, 0.4424, 0.3812, 0.6345, 0.3323, 0.6391, 0.3573, 0.6183, 0.3752, 0.6155, 0.342, 0.4246, 0.3793, 0.4028, 0.3621, 0.4064, 0.3365, 0.426, 0.3456, 0.6624, 0.3128, 0.6768, 0.3239, 0.6391, 0.3573, 0.6345, 0.3323, 0.4028, 0.3621, 0.3627, 0.3297, 0.3771, 0.3177, 0.4064, 0.3365, 0.6684, 0.298, 0.6875, 0.3115, 0.6768, 0.3239, 0.6624, 0.3128, 0.3627, 0.3297, 0.3512, 0.3174, 0.3703, 0.3026, 0.3771, 0.3177, 0.6641, 0.2779, 0.6839, 0.28, 0.6875, 0.3115, 0.6684, 0.298, 0.3512, 0.3174, 0.3537, 0.2846, 0.3741, 0.2818, 0.3703, 0.3026, 0.6392, 0.253, 0.6648, 0.2532, 0.6839, 0.28, 0.6641, 0.2779, 0.3537, 0.2846, 0.3727, 0.2564, 0.3989, 0.2556, 0.3741, 0.2818, 0.614, 0.2427, 0.6215, 0.2278, 0.6648, 0.2532, 0.6392, 0.253, 0.3727, 0.2564, 0.4165, 0.2295, 0.4245, 0.2445, 0.3989, 0.2556, 0.5729, 0.2586, 0.5531, 0.2096, 0.6215, 0.2278, 0.614, 0.2427, 0.4165, 0.2295, 0.4853, 0.2101, 0.4664, 0.2597, 0.4245, 0.2445, 0.5729, 0.2586, 0.5639, 0.272, 0.5198, 0.2489, 0.5531, 0.2096, 0.5198, 0.2489, 0.4759, 0.2731, 0.4664, 0.2597, 0.4853, 0.2101, 0.5773, 0.3402, 0.5597, 0.357, 0.5211, 0.3439, 0.5585, 0.3166, 0.5211, 0.3439, 0.4829, 0.3585, 0.4646, 0.3422, 0.4826, 0.3178, 0.5585, 0.3166, 0.5211, 0.3439, 0.5203, 0.2948, 0.5569, 0.2912, 0.5203, 0.2948, 0.5211, 0.3439, 0.4826, 0.3178, 0.4834, 0.2922, 0.5198, 0.2489, 0.5639, 0.272, 0.5569, 0.2912, 0.5203, 0.2948, 0.4834, 0.2922, 0.4759, 0.2731, 0.5198, 0.2489, 0.5203, 0.2948, 0.5255, 0.06897, 0.5189, 0.0679, 0.5189, 0.05968, 0.5364, 0.06207, 0.5189, 0.05968, 0.5189, 0.0679, 0.5124, 0.06896, 0.5015, 0.06204, 0.5312, 0.07383, 0.5255, 0.06897, 0.5364, 0.06207, 0.5428, 0.06409, 0.5015, 0.06204, 0.5124, 0.06896, 0.5066, 0.07381, 0.4951, 0.06405, 0.531, 0.08743, 0.5312, 0.07383, 0.5428, 0.06409, 0.5463, 0.07267, 0.4951, 0.06405, 0.5066, 0.07381, 0.5068, 0.08742, 0.4916, 0.07262, 0.5556, 0.1217, 0.532, 0.1277, 0.5327, 0.09092, 0.5483, 0.08489, 0.5052, 0.09091, 0.5058, 0.1277, 0.4822, 0.1218, 0.4895, 0.08486, 0.531, 0.08743, 0.5463, 0.07267, 0.5483, 0.08489, 0.5327, 0.09092, 0.4895, 0.08486, 0.4916, 0.07262, 0.5068, 0.08742, 0.5052, 0.09091, 0.5381, 0.1584, 0.519, 0.1517, 0.5189, 0.1284, 0.532, 0.1277, 0.5189, 0.1284, 0.519, 0.1517, 0.4999, 0.1584, 0.5058, 0.1277, 0.5327, 0.09092, 0.532, 0.1277, 0.5189, 0.1284, 0.5189, 0.09395, 0.5189, 0.1284, 0.5058, 0.1277, 0.5052, 0.09091, 0.5189, 0.09395, 0.5189, 0.08518, 0.531, 0.08743, 0.5327, 0.09092, 0.5189, 0.09395, 0.5052, 0.09091, 0.5068, 0.08742, 0.5189, 0.08518, 0.5189, 0.09395, 0.5484, 0.1736, 0.538, 0.176, 0.5352, 0.1668, 0.5381, 0.1584, 0.5028, 0.1669, 0.5001, 0.176, 0.4897, 0.1737, 0.4999, 0.1584, 0.5443, 0.1934, 0.5372, 0.1876, 0.538, 0.176, 0.5484, 0.1736, 0.5001, 0.176, 0.5009, 0.1876, 0.494, 0.1934, 0.4897, 0.1737, 0.5198, 0.2008, 0.5288, 0.1918, 0.5372, 0.1876, 0.5443, 0.1934, 0.5009, 0.1876, 0.5092, 0.1916, 0.5198, 0.2008, 0.494, 0.1934, 0.5176, 0.1906, 0.5191, 0.1854, 0.5288, 0.1918, 0.5198, 0.2008, 0.5092, 0.1916, 0.5191, 0.1854, 0.5176, 0.1906, 0.5198, 0.2008, 0.519, 0.1517, 0.5381, 0.1584, 0.5352, 0.1668, 0.519, 0.159, 0.5028, 0.1669, 0.4999, 0.1584, 0.519, 0.1517, 0.519, 0.159, 0.519, 0.159, 0.5352, 0.1668, 0.5311, 0.1716, 0.519, 0.1656, 0.5069, 0.1717, 0.5028, 0.1669, 0.519, 0.159, 0.519, 0.1656, 0.5191, 0.1854, 0.5191, 0.1795, 0.5282, 0.1863, 0.5288, 0.1918, 0.5098, 0.1863, 0.5191, 0.1795, 0.5191, 0.1854, 0.5092, 0.1916, 0.5288, 0.1918, 0.5282, 0.1863, 0.5335, 0.1842, 0.5372, 0.1876, 0.5045, 0.1842, 0.5098, 0.1863, 0.5092, 0.1916, 0.5009, 0.1876, 0.5372, 0.1876, 0.5335, 0.1842, 0.5334, 0.1767, 0.538, 0.176, 0.5046, 0.1768, 0.5045, 0.1842, 0.5009, 0.1876, 0.5001, 0.176, 0.538, 0.176, 0.5334, 0.1767, 0.5311, 0.1716, 0.5352, 0.1668, 0.5069, 0.1717, 0.5046, 0.1768, 0.5001, 0.176, 0.5028, 0.1669, 0.5191, 0.1795, 0.5334, 0.1767, 0.5335, 0.1842, 0.5282, 0.1863, 0.5045, 0.1842, 0.5046, 0.1768, 0.5191, 0.1795, 0.5098, 0.1863, 0.5191, 0.1795, 0.519, 0.1656, 0.5311, 0.1716, 0.5334, 0.1767, 0.5069, 0.1717, 0.519, 0.1656, 0.5191, 0.1795, 0.5046, 0.1768, 0.5198, 0.2008, 0.5443, 0.1934, 0.5531, 0.2096, 0.5198, 0.2489, 0.4853, 0.2101, 0.494, 0.1934, 0.5198, 0.2008, 0.5198, 0.2489, 0.5443, 0.1934, 0.5484, 0.1736, 0.5616, 0.1678, 0.5531, 0.2096, 0.4764, 0.168, 0.4897, 0.1737, 0.494, 0.1934, 0.4853, 0.2101, 0.5484, 0.1736, 0.5381, 0.1584, 0.5595, 0.1493, 0.5616, 0.1678, 0.4784, 0.1494, 0.4999, 0.1584, 0.4897, 0.1737, 0.4764, 0.168, 0.5381, 0.1584, 0.532, 0.1277, 0.5556, 0.1217, 0.5595, 0.1493, 0.4822, 0.1218, 0.5058, 0.1277, 0.4999, 0.1584, 0.4784, 0.1494, 0.5831, 0.1085, 0.5961, 0.1334, 0.5595, 0.1493, 0.5556, 0.1217, 0.4784, 0.1494, 0.4414, 0.1336, 0.4545, 0.1085, 0.4822, 0.1218, 0.5961, 0.1334, 0.6012, 0.1479, 0.5616, 0.1678, 0.5595, 0.1493, 0.4764, 0.168, 0.4363, 0.1482, 0.4414, 0.1336, 0.4784, 0.1494, 0.6055, 0.1651, 0.5531, 0.2096, 0.5616, 0.1678, 0.6012, 0.1479, 0.4764, 0.168, 0.4853, 0.2101, 0.432, 0.1656, 0.4363, 0.1482, 0.531, 0.08743, 0.5189, 0.08518, 0.5189, 0.08387, 0.5289, 0.08496, 0.5189, 0.08387, 0.5189, 0.08518, 0.5068, 0.08742, 0.5089, 0.08495, 0.5312, 0.07383, 0.531, 0.08743, 0.5289, 0.08496, 0.529, 0.07543, 0.5089, 0.08495, 0.5068, 0.08742, 0.5066, 0.07381, 0.5088, 0.07542, 0.5255, 0.06897, 0.5312, 0.07383, 0.529, 0.07543, 0.5238, 0.07051, 0.5088, 0.07542, 0.5066, 0.07381, 0.5124, 0.06896, 0.5141, 0.0705, 0.5189, 0.0679, 0.5255, 0.06897, 0.5238, 0.07051, 0.5189, 0.06947, 0.5141, 0.0705, 0.5124, 0.06896, 0.5189, 0.0679, 0.5189, 0.06947, 0.5189, 0.06947, 0.5238, 0.07051, 0.5216, 0.07497, 0.5189, 0.07426, 0.5163, 0.07497, 0.5141, 0.0705, 0.5189, 0.06947, 0.5189, 0.07426, 0.5238, 0.07051, 0.529, 0.07543, 0.5242, 0.07669, 0.5216, 0.07497, 0.5136, 0.07668, 0.5088, 0.07542, 0.5141, 0.0705, 0.5163, 0.07497, 0.529, 0.07543, 0.5289, 0.08496, 0.5246, 0.07989, 0.5242, 0.07669, 0.5133, 0.07988, 0.5089, 0.08495, 0.5088, 0.07542, 0.5136, 0.07668, 0.5289, 0.08496, 0.5189, 0.08387, 0.5189, 0.07933, 0.5246, 0.07989, 0.5189, 0.07933, 0.5189, 0.08387, 0.5089, 0.08495, 0.5133, 0.07988, 0.5189, 0.07933, 0.5189, 0.07426, 0.5216, 0.07497, 0.5246, 0.07989, 0.5163, 0.07497, 0.5189, 0.07426, 0.5189, 0.07933, 0.5133, 0.07988, 0.5246, 0.07989, 0.5216, 0.07497, 0.5242, 0.07669, 0.5136, 0.07668, 0.5163, 0.07497, 0.5133, 0.07988, 0.5569, 0.2912, 0.5639, 0.272, 0.5718, 0.2773, 0.5684, 0.2929, 0.4681, 0.2786, 0.4759, 0.2731, 0.4834, 0.2922, 0.472, 0.2943, 0.5585, 0.3166, 0.5569, 0.2912, 0.5684, 0.2929, 0.5731, 0.3114, 0.472, 0.2943, 0.4834, 0.2922, 0.4826, 0.3178, 0.4678, 0.3131, 0.5773, 0.3402, 0.5585, 0.3166, 0.5731, 0.3114, 0.5849, 0.3277, 0.4678, 0.3131, 0.4826, 0.3178, 0.4646, 0.3422, 0.4565, 0.33, 0.5639, 0.272, 0.5729, 0.2586, 0.5807, 0.2666, 0.5718, 0.2773, 0.4587, 0.268, 0.4664, 0.2597, 0.4759, 0.2731, 0.4681, 0.2786, 0.5729, 0.2586, 0.614, 0.2427, 0.6117, 0.2557, 0.5807, 0.2666, 0.4271, 0.2577, 0.4245, 0.2445, 0.4664, 0.2597, 0.4587, 0.268, 0.614, 0.2427, 0.6392, 0.253, 0.6325, 0.2629, 0.6117, 0.2557, 0.4061, 0.2655, 0.3989, 0.2556, 0.4245, 0.2445, 0.4271, 0.2577, 0.6392, 0.253, 0.6641, 0.2779, 0.6537, 0.28, 0.6325, 0.2629, 0.3849, 0.2836, 0.3741, 0.2818, 0.3989, 0.2556, 0.4061, 0.2655, 0.6641, 0.2779, 0.6684, 0.298, 0.6561, 0.2976, 0.6537, 0.28, 0.383, 0.3019, 0.3703, 0.3026, 0.3741, 0.2818, 0.3849, 0.2836, 0.6684, 0.298, 0.6624, 0.3128, 0.6528, 0.3102, 0.6561, 0.2976, 0.3869, 0.3146, 0.3771, 0.3177, 0.3703, 0.3026, 0.383, 0.3019, 0.6624, 0.3128, 0.6345, 0.3323, 0.629, 0.3239, 0.6528, 0.3102, 0.4116, 0.3277, 0.4064, 0.3365, 0.3771, 0.3177, 0.3869, 0.3146, 0.6345, 0.3323, 0.6155, 0.342, 0.6144, 0.332, 0.629, 0.3239, 0.4267, 0.3354, 0.426, 0.3456, 0.4064, 0.3365, 0.4116, 0.3277, 0.6155, 0.342, 0.5998, 0.3448, 0.601, 0.3336, 0.6144, 0.332, 0.4403, 0.3365, 0.442, 0.3478, 0.426, 0.3456, 0.4267, 0.3354, 0.5998, 0.3448, 0.5773, 0.3402, 0.5849, 0.3277, 0.601, 0.3336, 0.4565, 0.33, 0.4646, 0.3422, 0.442, 0.3478, 0.4403, 0.3365, 0.601, 0.3336, 0.5849, 0.3277, 0.5906, 0.3215, 0.6018, 0.3285, 0.4504, 0.3239, 0.4565, 0.33, 0.4403, 0.3365, 0.4394, 0.3313, 0.6144, 0.332, 0.601, 0.3336, 0.6018, 0.3285, 0.6133, 0.3271, 0.4394, 0.3313, 0.4403, 0.3365, 0.4267, 0.3354, 0.4276, 0.3304, 0.629, 0.3239, 0.6144, 0.332, 0.6133, 0.3271, 0.6269, 0.3205, 0.4276, 0.3304, 0.4267, 0.3354, 0.4116, 0.3277, 0.4136, 0.3242, 0.6528, 0.3102, 0.629, 0.3239, 0.6269, 0.3205, 0.6462, 0.3064, 0.4136, 0.3242, 0.4116, 0.3277, 0.3869, 0.3146, 0.3934, 0.3105, 0.6561, 0.2976, 0.6528, 0.3102, 0.6462, 0.3064, 0.6495, 0.2962, 0.3934, 0.3105, 0.3869, 0.3146, 0.383, 0.3019, 0.3897, 0.3002, 0.6537, 0.28, 0.6561, 0.2976, 0.6495, 0.2962, 0.6478, 0.2835, 0.3897, 0.3002, 0.383, 0.3019, 0.3849, 0.2836, 0.391, 0.2871, 0.6325, 0.2629, 0.6537, 0.28, 0.6478, 0.2835, 0.6298, 0.2673, 0.391, 0.2871, 0.3849, 0.2836, 0.4061, 0.2655, 0.4089, 0.27, 0.6117, 0.2557, 0.6325, 0.2629, 0.6298, 0.2673, 0.6126, 0.2616, 0.4089, 0.27, 0.4061, 0.2655, 0.4271, 0.2577, 0.4263, 0.2637, 0.5807, 0.2666, 0.6117, 0.2557, 0.6126, 0.2616, 0.5852, 0.271, 0.4263, 0.2637, 0.4271, 0.2577, 0.4587, 0.268, 0.4544, 0.2726, 0.5718, 0.2773, 0.5807, 0.2666, 0.5852, 0.271, 0.5781, 0.2819, 0.4544, 0.2726, 0.4587, 0.268, 0.4681, 0.2786, 0.4618, 0.2834, 0.5849, 0.3277, 0.5731, 0.3114, 0.5795, 0.3093, 0.5906, 0.3215, 0.4612, 0.3112, 0.4678, 0.3131, 0.4565, 0.33, 0.4504, 0.3239, 0.5731, 0.3114, 0.5684, 0.2929, 0.5775, 0.2938, 0.5795, 0.3093, 0.4628, 0.2954, 0.472, 0.2943, 0.4678, 0.3131, 0.4612, 0.3112, 0.5684, 0.2929, 0.5718, 0.2773, 0.5781, 0.2819, 0.5775, 0.2938, 0.4618, 0.2834, 0.4681, 0.2786, 0.472, 0.2943, 0.4628, 0.2954, 0.5219, 0.386, 0.5531, 0.3905, 0.5532, 0.4331, 0.523, 0.4336, 0.4928, 0.4345, 0.4909, 0.3919, 0.5219, 0.386, 0.523, 0.4336, 0.5531, 0.3905, 0.6048, 0.3978, 0.6098, 0.4315, 0.5532, 0.4331, 0.4359, 0.4357, 0.4393, 0.4015, 0.4909, 0.3919, 0.4928, 0.4345, 0.6048, 0.3978, 0.6268, 0.3958, 0.6482, 0.4193, 0.6098, 0.4315, 0.3965, 0.4254, 0.4169, 0.4006, 0.4393, 0.4015, 0.4359, 0.4357, 0.6268, 0.3958, 0.6628, 0.3725, 0.6921, 0.3883, 0.6482, 0.4193, 0.3503, 0.3962, 0.3793, 0.3787, 0.4169, 0.4006, 0.3965, 0.4254, 0.6628, 0.3725, 0.6974, 0.3327, 0.7263, 0.3418, 0.6921, 0.3883, 0.3128, 0.3506, 0.342, 0.3397, 0.3793, 0.3787, 0.3503, 0.3962, 0.6974, 0.3327, 0.7073, 0.3101, 0.7359, 0.3121, 0.7263, 0.3418, 0.3011, 0.3206, 0.3307, 0.3169, 0.342, 0.3397, 0.3128, 0.3506, 0.7073, 0.3101, 0.7153, 0.2654, 0.7299, 0.2564, 0.7359, 0.3121, 0.3049, 0.2611, 0.3205, 0.2703, 0.3307, 0.3169, 0.3011, 0.3206, 0.7153, 0.2654, 0.6764, 0.2332, 0.6982, 0.2169, 0.7299, 0.2564, 0.3374, 0.2192, 0.3603, 0.2359, 0.3205, 0.2703, 0.3049, 0.2611, 0.6764, 0.2332, 0.6474, 0.2005, 0.6631, 0.1907, 0.6982, 0.2169, 0.3735, 0.1919, 0.3897, 0.2019, 0.3603, 0.2359, 0.3374, 0.2192, 0.6269, 0.01561, 0.6494, 0.02238, 0.6605, 0.07608, 0.6214, 0.04809, 0.3768, 0.0753, 0.3888, 0.02159, 0.4113, 0.01513, 0.4164, 0.04763, 0.5675, 0.000144, 0.6269, 0.01561, 0.6214, 0.04809, 0.5772, 0.0328, 0.4164, 0.04763, 0.4113, 0.01513, 0.4706, 0.000144, 0.4608, 0.03266, 0.5189, 0.02489, 0.5675, 0.000144, 0.5772, 0.0328, 0.5474, 0.04172, 0.4608, 0.03266, 0.4706, 0.000144, 0.5189, 0.02489, 0.4905, 0.04167, 0.5403, 0.05381, 0.5189, 0.05029, 0.5189, 0.02489, 0.5474, 0.04172, 0.5189, 0.02489, 0.5189, 0.05029, 0.4976, 0.05377, 0.4905, 0.04167, 0.5519, 0.05834, 0.5403, 0.05381, 0.5474, 0.04172, 0.5581, 0.05387, 0.4905, 0.04167, 0.4976, 0.05377, 0.486, 0.05827, 0.4798, 0.05378, 0.5551, 0.0619, 0.5519, 0.05834, 0.5581, 0.05387, 0.577, 0.058, 0.4798, 0.05378, 0.486, 0.05827, 0.4828, 0.06183, 0.4609, 0.05785, 0.5638, 0.07659, 0.5551, 0.0619, 0.577, 0.058, 0.6117, 0.07827, 0.4609, 0.05785, 0.4828, 0.06183, 0.474, 0.07651, 0.4259, 0.07799, 0.577, 0.058, 0.5772, 0.0328, 0.6214, 0.04809, 0.6117, 0.07827, 0.4164, 0.04763, 0.4608, 0.03266, 0.4609, 0.05785, 0.4259, 0.07799, 0.577, 0.058, 0.5581, 0.05387, 0.5474, 0.04172, 0.5772, 0.0328, 0.4905, 0.04167, 0.4798, 0.05378, 0.4609, 0.05785, 0.4608, 0.03266, 0.6267, 0.1114, 0.6117, 0.07827, 0.6214, 0.04809, 0.6605, 0.07608, 0.4164, 0.04763, 0.4259, 0.07799, 0.4106, 0.1112, 0.3768, 0.0753, 0.5831, 0.1085, 0.5638, 0.07659, 0.6117, 0.07827, 0.6267, 0.1114, 0.4259, 0.07799, 0.474, 0.07651, 0.4545, 0.1085, 0.4106, 0.1112, 0.5961, 0.1334, 0.6295, 0.1305, 0.6235, 0.1468, 0.6012, 0.1479, 0.4137, 0.1472, 0.4076, 0.1306, 0.4414, 0.1336, 0.4363, 0.1482, 0.5831, 0.1085, 0.6267, 0.1114, 0.6295, 0.1305, 0.5961, 0.1334, 0.4076, 0.1306, 0.4106, 0.1112, 0.4545, 0.1085, 0.4414, 0.1336, 0.6055, 0.1651, 0.6012, 0.1479, 0.6235, 0.1468, 0.6193, 0.1598, 0.4137, 0.1472, 0.4363, 0.1482, 0.432, 0.1656, 0.418, 0.1604, 0.6055, 0.1651, 0.6193, 0.1598, 0.6631, 0.1907, 0.6474, 0.2005, 0.3735, 0.1919, 0.418, 0.1604, 0.432, 0.1656, 0.3897, 0.2019, 0.9459, 0.07957, 0.8862, 0.1218, 0.8491, 0.09973, 0.8918, 0.03692, 0.1831, 0.09213, 0.1413, 0.1125, 0.07896, 0.06072, 0.1423, 0.02147, 0.8918, 0.03692, 0.8491, 0.09973, 0.7885, 0.08083, 0.8056, 0.01079, 0.2464, 0.07651, 0.1831, 0.09213, 0.1423, 0.02147, 0.2326, 0.003484, 0.8056, 0.01079, 0.7885, 0.08083, 0.687, 0.0772, 0.6724, 0.0222, 0.3499, 0.07596, 0.2464, 0.07651, 0.2326, 0.003484, 0.366, 0.02099, 0.6724, 0.0222, 0.687, 0.0772, 0.6605, 0.07608, 0.6494, 0.02238, 0.3768, 0.0753, 0.3499, 0.07596, 0.366, 0.02099, 0.3888, 0.02159, 0.6267, 0.1114, 0.6605, 0.07608, 0.687, 0.0772, 0.6295, 0.1305, 0.3499, 0.07596, 0.3768, 0.0753, 0.4106, 0.1112, 0.4076, 0.1306, 0.7299, 0.2564, 0.6982, 0.2169, 0.7602, 0.1932, 0.789, 0.2333, 0.2716, 0.1939, 0.3374, 0.2192, 0.3049, 0.2611, 0.2413, 0.237, 0.9945, 0.1677, 0.9091, 0.1833, 0.8862, 0.1218, 0.9459, 0.07957, 0.1413, 0.1125, 0.1079, 0.1791, 0.01183, 0.1554, 0.07896, 0.06072, 0.9117, 0.4024, 0.8629, 0.3386, 0.8941, 0.3019, 0.9629, 0.3448, 0.1238, 0.3155, 0.1606, 0.3568, 0.1064, 0.4327, 0.04397, 0.367, 0.9629, 0.3448, 0.8941, 0.3019, 0.9154, 0.2598, 0.9999, 0.2546, 0.09896, 0.267, 0.1238, 0.3155, 0.04397, 0.367, 0.000144, 0.2591, 0.9999, 0.2546, 0.9154, 0.2598, 0.9091, 0.1833, 0.9945, 0.1677, 0.1079, 0.1791, 0.09896, 0.267, 0.000144, 0.2591, 0.01183, 0.1554, 0.7495, 0.3347, 0.7359, 0.3121, 0.7663, 0.3008, 0.7892, 0.3137, 0.2674, 0.3101, 0.3011, 0.3206, 0.2882, 0.3465, 0.243, 0.3256, 0.7892, 0.3137, 0.7663, 0.3008, 0.8153, 0.2764, 0.8462, 0.2934, 0.2131, 0.2852, 0.2674, 0.3101, 0.243, 0.3256, 0.1785, 0.305, 0.8462, 0.2934, 0.8153, 0.2764, 0.845, 0.2564, 0.8735, 0.2659, 0.1797, 0.2633, 0.2131, 0.2852, 0.1785, 0.305, 0.1471, 0.2743, 0.8735, 0.2659, 0.845, 0.2564, 0.8591, 0.2282, 0.887, 0.2338, 0.1628, 0.2317, 0.1797, 0.2633, 0.1471, 0.2743, 0.1315, 0.2376, 0.8424, 0.1952, 0.875, 0.1847, 0.887, 0.2338, 0.8591, 0.2282, 0.1315, 0.2376, 0.1452, 0.1827, 0.1768, 0.1962, 0.1628, 0.2317, 0.9091, 0.1833, 0.9154, 0.2598, 0.887, 0.2338, 0.875, 0.1847, 0.1315, 0.2376, 0.09896, 0.267, 0.1079, 0.1791, 0.1452, 0.1827, 0.9154, 0.2598, 0.8941, 0.3019, 0.8735, 0.2659, 0.887, 0.2338, 0.1471, 0.2743, 0.1238, 0.3155, 0.09896, 0.267, 0.1315, 0.2376, 0.8941, 0.3019, 0.8629, 0.3386, 0.8462, 0.2934, 0.8735, 0.2659, 0.1785, 0.305, 0.1606, 0.3568, 0.1238, 0.3155, 0.1471, 0.2743, 0.8629, 0.3386, 0.7943, 0.3641, 0.7892, 0.3137, 0.8462, 0.2934, 0.243, 0.3256, 0.2398, 0.3826, 0.1606, 0.3568, 0.1785, 0.305, 0.7702, 0.3795, 0.7495, 0.3347, 0.7892, 0.3137, 0.7943, 0.3641, 0.243, 0.3256, 0.2882, 0.3465, 0.2681, 0.3987, 0.2398, 0.3826, 0.8455, 0.45, 0.7943, 0.3641, 0.8629, 0.3386, 0.9117, 0.4024, 0.1606, 0.3568, 0.2398, 0.3826, 0.1853, 0.4841, 0.1064, 0.4327, 0.8159, 0.4454, 0.7706, 0.4443, 0.7557, 0.4186, 0.7702, 0.3795, 0.287, 0.4429, 0.2714, 0.4733, 0.2193, 0.4772, 0.2681, 0.3987, 0.8159, 0.4454, 0.7702, 0.3795, 0.7943, 0.3641, 0.8455, 0.45, 0.2398, 0.3826, 0.2681, 0.3987, 0.2193, 0.4772, 0.1853, 0.4841, 0.8198, 0.4681, 0.8159, 0.4454, 0.8455, 0.45, 0.1853, 0.4841, 0.2193, 0.4772, 0.2159, 0.5036, 0.7359, 0.3121, 0.7299, 0.2564, 0.789, 0.2333, 0.7663, 0.3008, 0.2413, 0.237, 0.3049, 0.2611, 0.3011, 0.3206, 0.2674, 0.3101, 0.789, 0.2333, 0.8096, 0.2339, 0.8153, 0.2764, 0.7663, 0.3008, 0.2131, 0.2852, 0.2192, 0.2374, 0.2413, 0.237, 0.2674, 0.3101, 0.8096, 0.2339, 0.8293, 0.2196, 0.845, 0.2564, 0.8153, 0.2764, 0.1797, 0.2633, 0.1991, 0.2225, 0.2192, 0.2374, 0.2131, 0.2852, 0.8424, 0.1952, 0.8591, 0.2282, 0.845, 0.2564, 0.8293, 0.2196, 0.1797, 0.2633, 0.1628, 0.2317, 0.1768, 0.1962, 0.1991, 0.2225, 0.687, 0.0772, 0.7885, 0.08083, 0.7865, 0.1176, 0.7155, 0.1397, 0.2467, 0.1148, 0.2464, 0.07651, 0.3499, 0.07596, 0.3195, 0.1394, 0.7602, 0.1932, 0.7155, 0.1397, 0.7865, 0.1176, 0.7855, 0.1523, 0.2467, 0.1148, 0.3195, 0.1394, 0.2716, 0.1939, 0.246, 0.151, 0.6982, 0.2169, 0.6631, 0.1907, 0.7155, 0.1397, 0.7602, 0.1932, 0.3195, 0.1394, 0.3735, 0.1919, 0.3374, 0.2192, 0.2716, 0.1939, 0.6631, 0.1907, 0.6235, 0.1468, 0.6295, 0.1305, 0.7155, 0.1397, 0.4076, 0.1306, 0.4137, 0.1472, 0.3735, 0.1919, 0.3195, 0.1394, 0.6295, 0.1305, 0.687, 0.0772, 0.7155, 0.1397, 0.3195, 0.1394, 0.3499, 0.07596, 0.4076, 0.1306, 0.6631, 0.1907, 0.6193, 0.1598, 0.6235, 0.1468, 0.4137, 0.1472, 0.418, 0.1604, 0.3735, 0.1919, 0.8424, 0.1952, 0.8374, 0.1564, 0.8582, 0.1378, 0.875, 0.1847, 0.1717, 0.1323, 0.1966, 0.1552, 0.1768, 0.1962, 0.1452, 0.1827, 0.9091, 0.1833, 0.875, 0.1847, 0.8582, 0.1378, 0.8862, 0.1218, 0.1717, 0.1323, 0.1452, 0.1827, 0.1079, 0.1791, 0.1413, 0.1125, 0.7855, 0.1523, 0.7865, 0.1176, 0.8582, 0.1378, 0.8374, 0.1564, 0.1717, 0.1323, 0.2467, 0.1148, 0.246, 0.151, 0.1966, 0.1552, 0.7885, 0.08083, 0.8491, 0.09973, 0.8582, 0.1378, 0.7865, 0.1176, 0.1717, 0.1323, 0.1831, 0.09213, 0.2464, 0.07651, 0.2467, 0.1148, 0.8862, 0.1218, 0.8582, 0.1378, 0.8491, 0.09973, 0.1831, 0.09213, 0.1717, 0.1323, 0.1413, 0.1125, 0.5062, 0.9049, 0.4324, 0.8949, 0.4388, 0.8702, 0.4911, 0.8817, 0.3159, 0.8682, 0.3216, 0.8932, 0.2472, 0.9012, 0.263, 0.8783, 0.5062, 0.9049, 0.4911, 0.8817, 0.5728, 0.8605, 0.6048, 0.8799, 0.1815, 0.8547, 0.263, 0.8783, 0.2472, 0.9012, 0.1487, 0.8733, 0.6048, 0.8799, 0.5728, 0.8605, 0.5864, 0.794, 0.62, 0.7916, 0.1697, 0.7875, 0.1815, 0.8547, 0.1487, 0.8733, 0.1361, 0.7841, 0.62, 0.7916, 0.5864, 0.794, 0.549, 0.7464, 0.5638, 0.7392, 0.2087, 0.7409, 0.1697, 0.7875, 0.1361, 0.7841, 0.1941, 0.7332, 0.5638, 0.7392, 0.549, 0.7464, 0.5003, 0.7117, 0.5083, 0.6977, 0.2584, 0.7075, 0.2087, 0.7409, 0.1941, 0.7332, 0.2508, 0.6932, 0.5083, 0.6977, 0.5003, 0.7117, 0.4386, 0.6807, 0.4348, 0.6589, 0.321, 0.678, 0.2584, 0.7075, 0.2508, 0.6932, 0.3253, 0.6562, 0.5003, 0.7117, 0.5057, 0.7309, 0.453, 0.7, 0.4386, 0.6807, 0.3061, 0.697, 0.2525, 0.7266, 0.2584, 0.7075, 0.321, 0.678, 0.549, 0.7464, 0.5429, 0.7558, 0.5057, 0.7309, 0.5003, 0.7117, 0.2525, 0.7266, 0.2146, 0.7504, 0.2087, 0.7409, 0.2584, 0.7075, 0.5864, 0.794, 0.5681, 0.7874, 0.5429, 0.7558, 0.549, 0.7464, 0.2146, 0.7504, 0.1883, 0.7814, 0.1697, 0.7875, 0.2087, 0.7409, 0.5728, 0.8605, 0.5555, 0.8264, 0.5681, 0.7874, 0.5864, 0.794, 0.1883, 0.7814, 0.1998, 0.8209, 0.1815, 0.8547, 0.1697, 0.7875, 0.4911, 0.8817, 0.5012, 0.8444, 0.5555, 0.8264, 0.5728, 0.8605, 0.1998, 0.8209, 0.2538, 0.8405, 0.263, 0.8783, 0.1815, 0.8547, 0.4911, 0.8817, 0.4388, 0.8702, 0.4578, 0.84, 0.5012, 0.8444, 0.2976, 0.8374, 0.3159, 0.8682, 0.263, 0.8783, 0.2538, 0.8405, 0.7602, 0.1932, 0.7855, 0.1523, 0.796, 0.177, 0.7832, 0.1874, 0.2336, 0.1756, 0.246, 0.151, 0.2716, 0.1939, 0.247, 0.1871, 0.391, 0.6119, 0.4348, 0.6589, 0.4386, 0.6807, 0.3948, 0.6861, 0.321, 0.678, 0.3253, 0.6562, 0.3699, 0.6102, 0.3648, 0.6844, 0.789, 0.2333, 0.7602, 0.1932, 0.7832, 0.1874, 0.8096, 0.2339, 0.247, 0.1871, 0.2716, 0.1939, 0.2413, 0.237, 0.2192, 0.2374, 0.3917, 0.8621, 0.4016, 0.8415, 0.4388, 0.8702, 0.4324, 0.8949, 0.3159, 0.8682, 0.354, 0.8403, 0.3634, 0.8613, 0.3216, 0.8932, 0.4386, 0.6807, 0.453, 0.7, 0.435, 0.7183, 0.3948, 0.6861, 0.3237, 0.7157, 0.3061, 0.697, 0.321, 0.678, 0.3648, 0.6844, 0.4337, 0.7297, 0.3847, 0.7103, 0.3948, 0.6861, 0.435, 0.7183, 0.3648, 0.6844, 0.3744, 0.709, 0.3247, 0.7272, 0.3237, 0.7157, 0.411, 0.7477, 0.3847, 0.7103, 0.4337, 0.7297, 0.4278, 0.7428, 0.3247, 0.7272, 0.3744, 0.709, 0.347, 0.7458, 0.3303, 0.7405, 0.4181, 0.7849, 0.3847, 0.7954, 0.3847, 0.7103, 0.411, 0.7477, 0.3744, 0.709, 0.3723, 0.7945, 0.339, 0.7831, 0.347, 0.7458, 0.4016, 0.8415, 0.3847, 0.7954, 0.4181, 0.7849, 0.4313, 0.8175, 0.339, 0.7831, 0.3723, 0.7945, 0.354, 0.8403, 0.3248, 0.8155, 0.4388, 0.8702, 0.4016, 0.8415, 0.4313, 0.8175, 0.4578, 0.84, 0.3248, 0.8155, 0.354, 0.8403, 0.3159, 0.8682, 0.2976, 0.8374, 0.8096, 0.2339, 0.8163, 0.2031, 0.8251, 0.2098, 0.8293, 0.2196, 0.1998, 0.2148, 0.2098, 0.2062, 0.2192, 0.2374, 0.1991, 0.2225, 0.8096, 0.2339, 0.7832, 0.1874, 0.8022, 0.1846, 0.8163, 0.2031, 0.2265, 0.1831, 0.247, 0.1871, 0.2192, 0.2374, 0.2098, 0.2062, 0.7832, 0.1874, 0.796, 0.177, 0.8022, 0.1846, 0.2265, 0.1831, 0.2336, 0.1756, 0.247, 0.1871, 0.4578, 0.84, 0.4313, 0.8175, 0.4485, 0.8046, 0.4734, 0.8247, 0.3079, 0.802, 0.3248, 0.8155, 0.2976, 0.8374, 0.2824, 0.8215, 0.4313, 0.8175, 0.4181, 0.7849, 0.4359, 0.7796, 0.4485, 0.8046, 0.3212, 0.7772, 0.339, 0.7831, 0.3248, 0.8155, 0.3079, 0.802, 0.4181, 0.7849, 0.411, 0.7477, 0.4237, 0.7542, 0.4359, 0.7796, 0.3341, 0.752, 0.347, 0.7458, 0.339, 0.7831, 0.3212, 0.7772, 0.411, 0.7477, 0.4278, 0.7428, 0.4379, 0.7498, 0.4237, 0.7542, 0.3199, 0.7473, 0.3303, 0.7405, 0.347, 0.7458, 0.3341, 0.752, 0.4278, 0.7428, 0.4337, 0.7297, 0.4454, 0.732, 0.4379, 0.7498, 0.3129, 0.7292, 0.3247, 0.7272, 0.3303, 0.7405, 0.3199, 0.7473, 0.4337, 0.7297, 0.435, 0.7183, 0.441, 0.7244, 0.4454, 0.732, 0.3175, 0.7217, 0.3237, 0.7157, 0.3247, 0.7272, 0.3129, 0.7292, 0.435, 0.7183, 0.453, 0.7, 0.4553, 0.7137, 0.441, 0.7244, 0.3035, 0.7107, 0.3061, 0.697, 0.3237, 0.7157, 0.3175, 0.7217, 0.5012, 0.8444, 0.4578, 0.84, 0.4734, 0.8247, 0.5125, 0.8288, 0.2824, 0.8215, 0.2976, 0.8374, 0.2538, 0.8405, 0.243, 0.8246, 0.5555, 0.8264, 0.5012, 0.8444, 0.5125, 0.8288, 0.5509, 0.8118, 0.243, 0.8246, 0.2538, 0.8405, 0.1998, 0.8209, 0.2048, 0.8064, 0.5681, 0.7874, 0.5555, 0.8264, 0.5509, 0.8118, 0.5521, 0.7877, 0.2048, 0.8064, 0.1998, 0.8209, 0.1883, 0.7814, 0.2043, 0.7822, 0.5429, 0.7558, 0.5681, 0.7874, 0.5521, 0.7877, 0.5394, 0.7645, 0.2043, 0.7822, 0.1883, 0.7814, 0.2146, 0.7504, 0.2178, 0.7593, 0.5057, 0.7309, 0.5429, 0.7558, 0.5394, 0.7645, 0.5084, 0.7431, 0.2178, 0.7593, 0.2146, 0.7504, 0.2525, 0.7266, 0.2494, 0.7387, 0.453, 0.7, 0.5057, 0.7309, 0.5084, 0.7431, 0.4553, 0.7137, 0.2494, 0.7387, 0.2525, 0.7266, 0.3061, 0.697, 0.3035, 0.7107, 0.4379, 0.7498, 0.4454, 0.732, 0.4708, 0.7484, 0.4548, 0.7617, 0.287, 0.745, 0.3129, 0.7292, 0.3199, 0.7473, 0.3027, 0.7587, 0.4548, 0.7617, 0.4708, 0.7484, 0.4889, 0.7705, 0.4754, 0.7839, 0.2683, 0.7667, 0.287, 0.745, 0.3027, 0.7587, 0.2814, 0.7805, 0.4754, 0.7839, 0.4889, 0.7705, 0.5037, 0.7876, 0.4945, 0.8025, 0.253, 0.7834, 0.2683, 0.7667, 0.2814, 0.7805, 0.2618, 0.7986, 0.4945, 0.8025, 0.5037, 0.7876, 0.5186, 0.7916, 0.5168, 0.8073, 0.2379, 0.787, 0.253, 0.7834, 0.2618, 0.7986, 0.2392, 0.8029, 0.5125, 0.8288, 0.4734, 0.8247, 0.4945, 0.8025, 0.5168, 0.8073, 0.2618, 0.7986, 0.2824, 0.8215, 0.243, 0.8246, 0.2392, 0.8029, 0.4485, 0.8046, 0.4754, 0.7839, 0.4945, 0.8025, 0.4734, 0.8247, 0.2618, 0.7986, 0.2814, 0.7805, 0.3079, 0.802, 0.2824, 0.8215, 0.4485, 0.8046, 0.4359, 0.7796, 0.4548, 0.7617, 0.4754, 0.7839, 0.3027, 0.7587, 0.3212, 0.7772, 0.3079, 0.802, 0.2814, 0.7805, 0.4379, 0.7498, 0.4548, 0.7617, 0.4359, 0.7796, 0.4237, 0.7542, 0.3212, 0.7772, 0.3027, 0.7587, 0.3199, 0.7473, 0.3341, 0.752, 0.441, 0.7244, 0.4553, 0.7137, 0.4708, 0.7484, 0.4454, 0.732, 0.287, 0.745, 0.3035, 0.7107, 0.3175, 0.7217, 0.3129, 0.7292, 0.5084, 0.7431, 0.4889, 0.7705, 0.4708, 0.7484, 0.4553, 0.7137, 0.287, 0.745, 0.2683, 0.7667, 0.2494, 0.7387, 0.3035, 0.7107, 0.5394, 0.7645, 0.5037, 0.7876, 0.4889, 0.7705, 0.5084, 0.7431, 0.2683, 0.7667, 0.253, 0.7834, 0.2178, 0.7593, 0.2494, 0.7387, 0.5521, 0.7877, 0.5186, 0.7916, 0.5037, 0.7876, 0.5394, 0.7645, 0.253, 0.7834, 0.2379, 0.787, 0.2043, 0.7822, 0.2178, 0.7593, 0.5509, 0.8118, 0.5168, 0.8073, 0.5186, 0.7916, 0.5521, 0.7877, 0.2379, 0.787, 0.2392, 0.8029, 0.2048, 0.8064, 0.2043, 0.7822, 0.5125, 0.8288, 0.5168, 0.8073, 0.5509, 0.8118, 0.2048, 0.8064, 0.2392, 0.8029, 0.243, 0.8246, 0.5083, 0.6977, 0.4348, 0.6589, 0.4841, 0.6288, 0.5434, 0.6835, 0.2769, 0.6251, 0.3253, 0.6562, 0.2508, 0.6932, 0.2161, 0.6781, 0.5638, 0.7392, 0.5083, 0.6977, 0.5434, 0.6835, 0.5811, 0.7269, 0.2161, 0.6781, 0.2508, 0.6932, 0.1941, 0.7332, 0.1772, 0.7204, 0.62, 0.7916, 0.5638, 0.7392, 0.5811, 0.7269, 0.6167, 0.76, 0.1772, 0.7204, 0.1941, 0.7332, 0.1361, 0.7841, 0.1404, 0.7524, 0.7075, 0.7599, 0.62, 0.7916, 0.6167, 0.76, 0.6606, 0.7412, 0.1404, 0.7524, 0.1361, 0.7841, 0.04953, 0.7488, 0.09704, 0.7321, 0.7455, 0.6521, 0.7075, 0.7599, 0.6606, 0.7412, 0.6773, 0.6704, 0.09704, 0.7321, 0.04953, 0.7488, 0.01941, 0.6397, 0.08356, 0.662, 0.7408, 0.5724, 0.7455, 0.6521, 0.6773, 0.6704, 0.6714, 0.5927, 0.08356, 0.662, 0.01941, 0.6397, 0.03366, 0.5644, 0.09282, 0.5899, 0.6773, 0.6704, 0.5434, 0.6835, 0.4841, 0.6288, 0.6714, 0.5927, 0.2769, 0.6251, 0.2161, 0.6781, 0.08356, 0.662, 0.09282, 0.5899, 0.6773, 0.6704, 0.6606, 0.7412, 0.5811, 0.7269, 0.5434, 0.6835, 0.1772, 0.7204, 0.09704, 0.7321, 0.08356, 0.662, 0.2161, 0.6781, 0.6606, 0.7412, 0.6167, 0.76, 0.5811, 0.7269, 0.1772, 0.7204, 0.1404, 0.7524, 0.09704, 0.7321, 0.8424, 0.1952, 0.8293, 0.2196, 0.8346, 0.2069, 0.8347, 0.207, 0.03366, 0.5644, 0.05122, 0.5227, 0.145, 0.5626, 0.09282, 0.5899, 0.6204, 0.5657, 0.6714, 0.5927, 0.4841, 0.6288, 0.4981, 0.5523, 0.2769, 0.6251, 0.09282, 0.5899, 0.145, 0.5626, 0.2642, 0.5501, 0.391, 0.6119, 0.4981, 0.5523, 0.4841, 0.6288, 0.4348, 0.6589, 0.2769, 0.6251, 0.2642, 0.5501, 0.3699, 0.6102, 0.3253, 0.6562])
me_suzanne.use_remesh_fix_poles = True
me_suzanne.use_remesh_preserve_attributes = False
me_suzanne.use_mirror_vertex_groups = False
me_suzanne.update()

# ---- objects
ob_light = bpy.data.objects.new('Light', light_light)
ob_camera = bpy.data.objects.new('Camera', cam_camera)
ob_suzanne = bpy.data.objects.new('Suzanne', me_suzanne)

# ---- transforms, parenting, visibility, modifiers, constraints
ob_light.location = (4.076, 1.005, 5.904)
ob_light.rotation_euler = (0.6503, 0.05522, 1.866)
ob_light.lock_rotations_4d = False
ob_light.empty_display_type = 'ARROWS'
ob_light.color = (0.0, 0.0, 0.0, 0.0)
ob_light.lineart.crease_threshold = 0.0
ob_camera.location = (0.0, -16.0, 0.0)
ob_camera.rotation_euler = (1.571, 0.0, 0.0)
ob_camera.lock_rotations_4d = False
ob_camera.empty_display_type = 'ARROWS'
ob_camera.color = (0.0, 0.0, 0.0, 0.0)
ob_camera.display_type = 'WIRE'
ob_camera.lineart.crease_threshold = 0.0
ob_suzanne.location = (0.0, 0.0, 0.0)
ob_suzanne.lineart.crease_threshold = 0.0

# ---- collection membership
col_collection.objects.link(ob_light)
col_collection.objects.link(ob_camera)
col_collection.objects.link(ob_suzanne)

# ---- scene / render settings (as saved in the file)
scene.camera = ob_camera
scene.frame_start = 1; scene.frame_end = 250; scene.frame_set(1)
scene.render.engine = 'BLENDER_WORKBENCH'
scene.cycles.use_denoising = False
scene.cycles.samples = 128
scene.cycles.sampling_pattern = 'TABULATED_SOBOL'
scene.cycles.use_adaptive_sampling = False
scene.cycles.use_light_tree = False
scene.view_settings.view_transform = 'Filmic'
bpy.context.view_layer.update()
